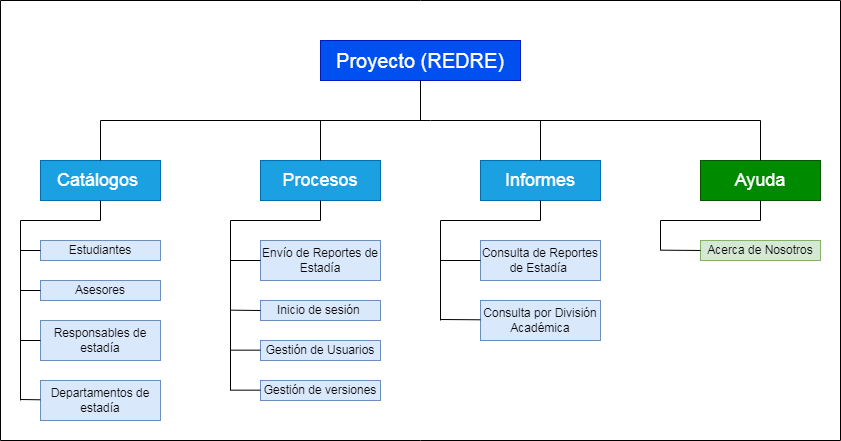

The diagram above was exported from draw.io. Its source (the exported page's mxGraphModel, read from the mxfile embedded in the PNG):
<mxGraphModel dx="1194" dy="709" grid="1" gridSize="10" guides="1" tooltips="1" connect="1" arrows="1" fold="1" page="1" pageScale="1" pageWidth="827" pageHeight="1169" math="0" shadow="0">
  <root>
    <mxCell id="0" />
    <mxCell id="1" parent="0" />
    <mxCell id="MGBLl8rBIiEaFzRrj3rN-9" value="&lt;font style=&quot;font-size: 20px;&quot;&gt;Proyecto (REDRE)&lt;/font&gt;" style="rounded=0;whiteSpace=wrap;html=1;fillColor=#0050ef;fontColor=#ffffff;strokeColor=#001DBC;" parent="1" vertex="1">
      <mxGeometry x="320" y="40" width="200" height="40" as="geometry" />
    </mxCell>
    <mxCell id="MGBLl8rBIiEaFzRrj3rN-11" value="&lt;font style=&quot;font-size: 18px;&quot;&gt;Catálogos&amp;nbsp;&lt;/font&gt;" style="rounded=0;whiteSpace=wrap;html=1;fillColor=#1ba1e2;fontColor=#ffffff;strokeColor=#006EAF;" parent="1" vertex="1">
      <mxGeometry x="40" y="160" width="120" height="40" as="geometry" />
    </mxCell>
    <mxCell id="MGBLl8rBIiEaFzRrj3rN-14" value="&lt;font style=&quot;font-size: 18px;&quot;&gt;Procesos&lt;/font&gt;" style="rounded=0;whiteSpace=wrap;html=1;fillColor=#1ba1e2;fontColor=#ffffff;strokeColor=#006EAF;" parent="1" vertex="1">
      <mxGeometry x="260" y="160" width="120" height="40" as="geometry" />
    </mxCell>
    <mxCell id="MGBLl8rBIiEaFzRrj3rN-15" value="&lt;font style=&quot;font-size: 18px;&quot;&gt;Informes&lt;/font&gt;" style="rounded=0;whiteSpace=wrap;html=1;fillColor=#1ba1e2;fontColor=#ffffff;strokeColor=#006EAF;" parent="1" vertex="1">
      <mxGeometry x="480" y="160" width="120" height="40" as="geometry" />
    </mxCell>
    <mxCell id="MGBLl8rBIiEaFzRrj3rN-16" value="&lt;font style=&quot;font-size: 18px;&quot;&gt;Ayuda&lt;/font&gt;" style="rounded=0;whiteSpace=wrap;html=1;fillColor=#008a00;fontColor=#ffffff;strokeColor=#005700;" parent="1" vertex="1">
      <mxGeometry x="700" y="160" width="120" height="40" as="geometry" />
    </mxCell>
    <mxCell id="MGBLl8rBIiEaFzRrj3rN-18" value="" style="endArrow=none;html=1;rounded=0;entryX=0.5;entryY=1;entryDx=0;entryDy=0;" parent="1" target="MGBLl8rBIiEaFzRrj3rN-9" edge="1">
      <mxGeometry width="50" height="50" relative="1" as="geometry">
        <mxPoint x="420" y="120" as="sourcePoint" />
        <mxPoint x="450" y="270" as="targetPoint" />
      </mxGeometry>
    </mxCell>
    <mxCell id="MGBLl8rBIiEaFzRrj3rN-19" value="" style="endArrow=none;html=1;rounded=0;" parent="1" edge="1">
      <mxGeometry width="50" height="50" relative="1" as="geometry">
        <mxPoint x="100" y="120" as="sourcePoint" />
        <mxPoint x="760" y="120" as="targetPoint" />
      </mxGeometry>
    </mxCell>
    <mxCell id="MGBLl8rBIiEaFzRrj3rN-20" value="" style="endArrow=none;html=1;rounded=0;exitX=0.5;exitY=0;exitDx=0;exitDy=0;" parent="1" source="MGBLl8rBIiEaFzRrj3rN-11" edge="1">
      <mxGeometry width="50" height="50" relative="1" as="geometry">
        <mxPoint x="400" y="230" as="sourcePoint" />
        <mxPoint x="100" y="120" as="targetPoint" />
      </mxGeometry>
    </mxCell>
    <mxCell id="MGBLl8rBIiEaFzRrj3rN-21" value="" style="endArrow=none;html=1;rounded=0;exitX=0.5;exitY=0;exitDx=0;exitDy=0;" parent="1" source="MGBLl8rBIiEaFzRrj3rN-14" edge="1">
      <mxGeometry width="50" height="50" relative="1" as="geometry">
        <mxPoint x="400" y="230" as="sourcePoint" />
        <mxPoint x="320" y="120" as="targetPoint" />
      </mxGeometry>
    </mxCell>
    <mxCell id="MGBLl8rBIiEaFzRrj3rN-22" value="" style="endArrow=none;html=1;rounded=0;exitX=0.5;exitY=0;exitDx=0;exitDy=0;" parent="1" source="MGBLl8rBIiEaFzRrj3rN-15" edge="1">
      <mxGeometry width="50" height="50" relative="1" as="geometry">
        <mxPoint x="400" y="230" as="sourcePoint" />
        <mxPoint x="540" y="120" as="targetPoint" />
      </mxGeometry>
    </mxCell>
    <mxCell id="MGBLl8rBIiEaFzRrj3rN-23" value="" style="endArrow=none;html=1;rounded=0;exitX=0.5;exitY=0;exitDx=0;exitDy=0;" parent="1" source="MGBLl8rBIiEaFzRrj3rN-16" edge="1">
      <mxGeometry width="50" height="50" relative="1" as="geometry">
        <mxPoint x="400" y="230" as="sourcePoint" />
        <mxPoint x="760" y="120" as="targetPoint" />
      </mxGeometry>
    </mxCell>
    <mxCell id="MGBLl8rBIiEaFzRrj3rN-24" value="Estudiantes" style="rounded=0;whiteSpace=wrap;html=1;fillColor=#dae8fc;strokeColor=#6c8ebf;" parent="1" vertex="1">
      <mxGeometry x="40" y="240" width="120" height="20" as="geometry" />
    </mxCell>
    <mxCell id="MGBLl8rBIiEaFzRrj3rN-25" value="Asesores" style="rounded=0;whiteSpace=wrap;html=1;fillColor=#dae8fc;strokeColor=#6c8ebf;" parent="1" vertex="1">
      <mxGeometry x="40" y="280" width="120" height="20" as="geometry" />
    </mxCell>
    <mxCell id="MGBLl8rBIiEaFzRrj3rN-26" value="Responsables de estadía" style="rounded=0;whiteSpace=wrap;html=1;fillColor=#dae8fc;strokeColor=#6c8ebf;" parent="1" vertex="1">
      <mxGeometry x="40" y="320" width="120" height="40" as="geometry" />
    </mxCell>
    <mxCell id="MGBLl8rBIiEaFzRrj3rN-27" value="Departamentos de estadía" style="rounded=0;whiteSpace=wrap;html=1;fillColor=#dae8fc;strokeColor=#6c8ebf;" parent="1" vertex="1">
      <mxGeometry x="40" y="380" width="120" height="40" as="geometry" />
    </mxCell>
    <mxCell id="MGBLl8rBIiEaFzRrj3rN-28" value="Envío de Reportes de Estadía" style="rounded=0;whiteSpace=wrap;html=1;fillColor=#dae8fc;strokeColor=#6c8ebf;" parent="1" vertex="1">
      <mxGeometry x="260" y="240" width="120" height="40" as="geometry" />
    </mxCell>
    <mxCell id="MGBLl8rBIiEaFzRrj3rN-29" value="Inicio de sesión&amp;nbsp;" style="rounded=0;whiteSpace=wrap;html=1;fillColor=#dae8fc;strokeColor=#6c8ebf;" parent="1" vertex="1">
      <mxGeometry x="260" y="300" width="120" height="20" as="geometry" />
    </mxCell>
    <mxCell id="MGBLl8rBIiEaFzRrj3rN-30" value="Gestión de Usuarios" style="rounded=0;whiteSpace=wrap;html=1;fillColor=#dae8fc;strokeColor=#6c8ebf;" parent="1" vertex="1">
      <mxGeometry x="260" y="340" width="120" height="20" as="geometry" />
    </mxCell>
    <mxCell id="MGBLl8rBIiEaFzRrj3rN-31" value="Gestión de versiones" style="rounded=0;whiteSpace=wrap;html=1;fillColor=#dae8fc;strokeColor=#6c8ebf;" parent="1" vertex="1">
      <mxGeometry x="260" y="380" width="120" height="20" as="geometry" />
    </mxCell>
    <mxCell id="MGBLl8rBIiEaFzRrj3rN-32" value="Consulta de Reportes de Estadía&amp;nbsp;" style="rounded=0;whiteSpace=wrap;html=1;fillColor=#dae8fc;strokeColor=#6c8ebf;" parent="1" vertex="1">
      <mxGeometry x="480" y="240" width="120" height="40" as="geometry" />
    </mxCell>
    <mxCell id="MGBLl8rBIiEaFzRrj3rN-33" value="Consulta por División Académica" style="rounded=0;whiteSpace=wrap;html=1;fillColor=#dae8fc;strokeColor=#6c8ebf;" parent="1" vertex="1">
      <mxGeometry x="480" y="300" width="120" height="40" as="geometry" />
    </mxCell>
    <mxCell id="MGBLl8rBIiEaFzRrj3rN-34" value="Acerca de Nosotros" style="rounded=0;whiteSpace=wrap;html=1;fillColor=#d5e8d4;strokeColor=#82b366;" parent="1" vertex="1">
      <mxGeometry x="700" y="240" width="120" height="20" as="geometry" />
    </mxCell>
    <mxCell id="MGBLl8rBIiEaFzRrj3rN-35" value="" style="endArrow=none;html=1;rounded=0;entryX=0.5;entryY=1;entryDx=0;entryDy=0;" parent="1" target="MGBLl8rBIiEaFzRrj3rN-11" edge="1">
      <mxGeometry width="50" height="50" relative="1" as="geometry">
        <mxPoint x="100" y="220" as="sourcePoint" />
        <mxPoint x="230" y="250" as="targetPoint" />
      </mxGeometry>
    </mxCell>
    <mxCell id="MGBLl8rBIiEaFzRrj3rN-37" value="" style="endArrow=none;html=1;rounded=0;entryX=0.5;entryY=1;entryDx=0;entryDy=0;" parent="1" target="MGBLl8rBIiEaFzRrj3rN-14" edge="1">
      <mxGeometry width="50" height="50" relative="1" as="geometry">
        <mxPoint x="320" y="220" as="sourcePoint" />
        <mxPoint x="110" y="210" as="targetPoint" />
      </mxGeometry>
    </mxCell>
    <mxCell id="MGBLl8rBIiEaFzRrj3rN-38" value="" style="endArrow=none;html=1;rounded=0;entryX=0.5;entryY=1;entryDx=0;entryDy=0;" parent="1" target="MGBLl8rBIiEaFzRrj3rN-15" edge="1">
      <mxGeometry width="50" height="50" relative="1" as="geometry">
        <mxPoint x="540" y="220" as="sourcePoint" />
        <mxPoint x="450" y="280" as="targetPoint" />
      </mxGeometry>
    </mxCell>
    <mxCell id="MGBLl8rBIiEaFzRrj3rN-39" value="" style="endArrow=none;html=1;rounded=0;entryX=0.5;entryY=1;entryDx=0;entryDy=0;" parent="1" target="MGBLl8rBIiEaFzRrj3rN-16" edge="1">
      <mxGeometry width="50" height="50" relative="1" as="geometry">
        <mxPoint x="760" y="220" as="sourcePoint" />
        <mxPoint x="450" y="280" as="targetPoint" />
      </mxGeometry>
    </mxCell>
    <mxCell id="MGBLl8rBIiEaFzRrj3rN-40" value="" style="endArrow=none;html=1;rounded=0;" parent="1" edge="1">
      <mxGeometry width="50" height="50" relative="1" as="geometry">
        <mxPoint x="20" y="220" as="sourcePoint" />
        <mxPoint x="100" y="220" as="targetPoint" />
      </mxGeometry>
    </mxCell>
    <mxCell id="MGBLl8rBIiEaFzRrj3rN-41" value="" style="endArrow=none;html=1;rounded=0;" parent="1" edge="1">
      <mxGeometry width="50" height="50" relative="1" as="geometry">
        <mxPoint x="20" y="400" as="sourcePoint" />
        <mxPoint x="20" y="220" as="targetPoint" />
      </mxGeometry>
    </mxCell>
    <mxCell id="MGBLl8rBIiEaFzRrj3rN-42" value="" style="endArrow=none;html=1;rounded=0;" parent="1" edge="1">
      <mxGeometry width="50" height="50" relative="1" as="geometry">
        <mxPoint x="230" y="390" as="sourcePoint" />
        <mxPoint x="230" y="220" as="targetPoint" />
      </mxGeometry>
    </mxCell>
    <mxCell id="MGBLl8rBIiEaFzRrj3rN-43" value="" style="endArrow=none;html=1;rounded=0;" parent="1" edge="1">
      <mxGeometry width="50" height="50" relative="1" as="geometry">
        <mxPoint x="440" y="320" as="sourcePoint" />
        <mxPoint x="440" y="220" as="targetPoint" />
      </mxGeometry>
    </mxCell>
    <mxCell id="MGBLl8rBIiEaFzRrj3rN-44" value="" style="endArrow=none;html=1;rounded=0;" parent="1" edge="1">
      <mxGeometry width="50" height="50" relative="1" as="geometry">
        <mxPoint x="660" y="250" as="sourcePoint" />
        <mxPoint x="660" y="220" as="targetPoint" />
      </mxGeometry>
    </mxCell>
    <mxCell id="MGBLl8rBIiEaFzRrj3rN-45" value="" style="endArrow=none;html=1;rounded=0;exitX=0;exitY=0.5;exitDx=0;exitDy=0;" parent="1" source="MGBLl8rBIiEaFzRrj3rN-24" edge="1">
      <mxGeometry width="50" height="50" relative="1" as="geometry">
        <mxPoint x="330" y="330" as="sourcePoint" />
        <mxPoint x="20" y="250" as="targetPoint" />
      </mxGeometry>
    </mxCell>
    <mxCell id="MGBLl8rBIiEaFzRrj3rN-46" value="" style="endArrow=none;html=1;rounded=0;" parent="1" edge="1">
      <mxGeometry width="50" height="50" relative="1" as="geometry">
        <mxPoint x="230" y="220" as="sourcePoint" />
        <mxPoint x="320" y="220" as="targetPoint" />
      </mxGeometry>
    </mxCell>
    <mxCell id="MGBLl8rBIiEaFzRrj3rN-47" value="" style="endArrow=none;html=1;rounded=0;" parent="1" edge="1">
      <mxGeometry width="50" height="50" relative="1" as="geometry">
        <mxPoint x="440" y="220" as="sourcePoint" />
        <mxPoint x="540" y="220" as="targetPoint" />
      </mxGeometry>
    </mxCell>
    <mxCell id="MGBLl8rBIiEaFzRrj3rN-48" value="" style="endArrow=none;html=1;rounded=0;" parent="1" edge="1">
      <mxGeometry width="50" height="50" relative="1" as="geometry">
        <mxPoint x="660" y="220" as="sourcePoint" />
        <mxPoint x="760" y="220" as="targetPoint" />
      </mxGeometry>
    </mxCell>
    <mxCell id="MGBLl8rBIiEaFzRrj3rN-49" value="" style="endArrow=none;html=1;rounded=0;entryX=0;entryY=0.5;entryDx=0;entryDy=0;" parent="1" target="MGBLl8rBIiEaFzRrj3rN-28" edge="1">
      <mxGeometry width="50" height="50" relative="1" as="geometry">
        <mxPoint x="230" y="260" as="sourcePoint" />
        <mxPoint x="440" y="240" as="targetPoint" />
      </mxGeometry>
    </mxCell>
    <mxCell id="MGBLl8rBIiEaFzRrj3rN-50" value="" style="endArrow=none;html=1;rounded=0;" parent="1" edge="1">
      <mxGeometry width="50" height="50" relative="1" as="geometry">
        <mxPoint x="230" y="309.65999999999997" as="sourcePoint" />
        <mxPoint x="260" y="310" as="targetPoint" />
      </mxGeometry>
    </mxCell>
    <mxCell id="MGBLl8rBIiEaFzRrj3rN-51" value="" style="endArrow=none;html=1;rounded=0;entryX=0;entryY=0.5;entryDx=0;entryDy=0;" parent="1" edge="1">
      <mxGeometry width="50" height="50" relative="1" as="geometry">
        <mxPoint x="230" y="349.65999999999997" as="sourcePoint" />
        <mxPoint x="260" y="349.65999999999997" as="targetPoint" />
      </mxGeometry>
    </mxCell>
    <mxCell id="MGBLl8rBIiEaFzRrj3rN-52" value="" style="endArrow=none;html=1;rounded=0;entryX=0;entryY=0.5;entryDx=0;entryDy=0;" parent="1" edge="1">
      <mxGeometry width="50" height="50" relative="1" as="geometry">
        <mxPoint x="230" y="389.65999999999997" as="sourcePoint" />
        <mxPoint x="260" y="389.65999999999997" as="targetPoint" />
      </mxGeometry>
    </mxCell>
    <mxCell id="MGBLl8rBIiEaFzRrj3rN-53" value="" style="endArrow=none;html=1;rounded=0;entryX=0;entryY=0.5;entryDx=0;entryDy=0;" parent="1" edge="1">
      <mxGeometry width="50" height="50" relative="1" as="geometry">
        <mxPoint x="20" y="399" as="sourcePoint" />
        <mxPoint x="40" y="399.30999999999995" as="targetPoint" />
      </mxGeometry>
    </mxCell>
    <mxCell id="MGBLl8rBIiEaFzRrj3rN-54" value="" style="endArrow=none;html=1;rounded=0;entryX=0;entryY=0.5;entryDx=0;entryDy=0;" parent="1" target="MGBLl8rBIiEaFzRrj3rN-32" edge="1">
      <mxGeometry width="50" height="50" relative="1" as="geometry">
        <mxPoint x="440" y="260" as="sourcePoint" />
        <mxPoint x="440" y="240" as="targetPoint" />
      </mxGeometry>
    </mxCell>
    <mxCell id="MGBLl8rBIiEaFzRrj3rN-55" value="" style="endArrow=none;html=1;rounded=0;entryX=0;entryY=0.5;entryDx=0;entryDy=0;" parent="1" edge="1">
      <mxGeometry width="50" height="50" relative="1" as="geometry">
        <mxPoint x="440" y="319" as="sourcePoint" />
        <mxPoint x="480" y="319.30999999999995" as="targetPoint" />
      </mxGeometry>
    </mxCell>
    <mxCell id="MGBLl8rBIiEaFzRrj3rN-56" value="" style="endArrow=none;html=1;rounded=0;entryX=0;entryY=0.5;entryDx=0;entryDy=0;" parent="1" edge="1">
      <mxGeometry width="50" height="50" relative="1" as="geometry">
        <mxPoint x="660" y="249.65999999999988" as="sourcePoint" />
        <mxPoint x="700" y="249.96999999999994" as="targetPoint" />
      </mxGeometry>
    </mxCell>
    <mxCell id="MGBLl8rBIiEaFzRrj3rN-57" value="" style="endArrow=none;html=1;rounded=0;exitX=0;exitY=0.5;exitDx=0;exitDy=0;" parent="1" source="MGBLl8rBIiEaFzRrj3rN-25" edge="1">
      <mxGeometry width="50" height="50" relative="1" as="geometry">
        <mxPoint x="170" y="320" as="sourcePoint" />
        <mxPoint x="20" y="290" as="targetPoint" />
      </mxGeometry>
    </mxCell>
    <mxCell id="MGBLl8rBIiEaFzRrj3rN-58" value="" style="endArrow=none;html=1;rounded=0;entryX=0;entryY=0.5;entryDx=0;entryDy=0;" parent="1" target="MGBLl8rBIiEaFzRrj3rN-26" edge="1">
      <mxGeometry width="50" height="50" relative="1" as="geometry">
        <mxPoint x="20" y="340" as="sourcePoint" />
        <mxPoint x="220" y="270" as="targetPoint" />
      </mxGeometry>
    </mxCell>
    <mxCell id="MGBLl8rBIiEaFzRrj3rN-60" value="" style="swimlane;startSize=0;fontSize=18;" parent="1" vertex="1">
      <mxGeometry width="840" height="440" as="geometry" />
    </mxCell>
  </root>
</mxGraphModel>